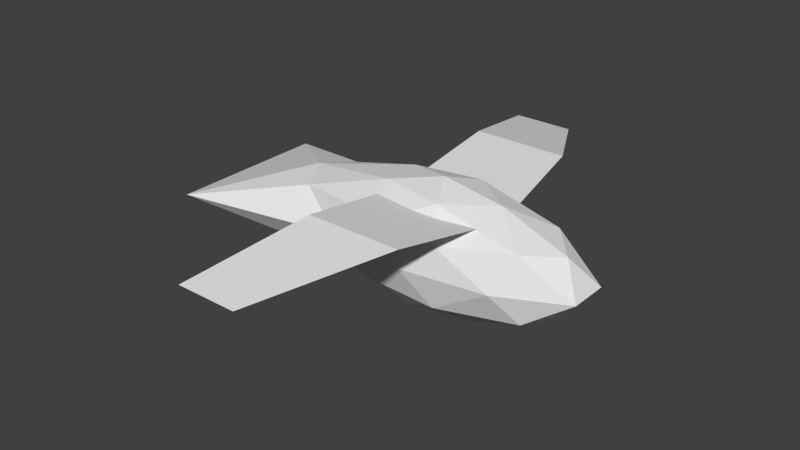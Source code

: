 # Source: bird.blend  (saved by Blender 2.71.0; exported with 4.5.12 LTS)
import bpy
from mathutils import Matrix  # noqa: F401  (used for matrix-valued properties, if any)

bpy.ops.wm.read_factory_settings(use_empty=True)
scene = bpy.context.scene
scene.name = 'Scene'

# ---- collections
col_collection_1 = bpy.data.collections.new('Collection 1'); scene.collection.children.link(col_collection_1)

# ---- world
world_world = bpy.data.worlds.new('World'); scene.world = world_world
world_world.color = (0.05088, 0.05088, 0.05088)
world_world.use_sun_shadow = False
world_world.sun_shadow_jitter_overblur = 0.0
world_world.cycles.sampling_method = 'MANUAL'
world_world.cycles.sample_map_resolution = 256

# ---- meshes
me_icosphere = bpy.data.meshes.new('Icosphere')
me_icosphere.from_pydata([(0.0, 0.0, -1.0), (1.039, -0.5257, -0.4472), (-0.2958, -0.8506, -0.4472), (-1.703, 0.0, -0.4472), (-0.2958, 0.8506, -0.4472), (1.039, 0.5257, -0.4472), (0.2993, -0.8506, 0.4472), (-1.288, -0.5257, 0.4472), (-1.288, 0.5257, 0.4472), (0.2993, 0.8506, 0.4472), (1.242, 0.0, 0.4472), (0.0, 0.0, 1.0), (-0.1625, -0.5, -0.8507), (0.4736, -0.309, -0.8507), (0.2792, -0.809, -0.5257), (1.159, 0.0, -0.5257), (0.4736, 0.309, -0.8507), (-0.5853, 0.0, -0.8507), (-1.078, -0.5, -0.5257), (-0.1625, 0.5, -0.8507), (-1.078, 0.5, -0.5257), (0.2792, 0.809, -0.5257), (1.456, -0.309, 0.0), (1.456, 0.309, 0.0), (0.0, -1.0, 0.0), (0.8262, -0.809, 0.0), (-2.438, -1.287, 0.0), (-0.8364, -0.809, 0.0), (-0.8364, 0.809, 0.0), (-2.438, 1.287, 0.0), (0.8262, 0.809, 0.0), (0.0, 1.0, 0.0), (0.9611, -0.5, 0.5257), (-0.2767, -0.809, 0.5257), (-1.471, 0.0, 0.5257), (-0.2767, 0.809, 0.5257), (0.9611, 0.5, 0.5257), (0.1625, -0.5, 0.8507), (0.5961, 0.0, 0.8507), (-0.4662, -0.309, 0.8507), (-0.4662, 0.309, 0.8507), (0.1625, 0.5, 0.8507)], [], [(0, 13, 12), (1, 13, 15), (0, 12, 17), (0, 17, 19), (0, 19, 16), (1, 15, 22), (2, 14, 24), (3, 18, 26), (4, 20, 28), (5, 21, 30), (1, 22, 25), (2, 24, 27), (3, 26, 29), (4, 28, 31), (5, 30, 23), (6, 32, 37), (7, 33, 39), (8, 34, 40), (9, 35, 41), (10, 36, 38), (12, 14, 2), (12, 13, 14), (13, 1, 14), (15, 16, 5), (15, 13, 16), (13, 0, 16), (17, 18, 3), (17, 12, 18), (12, 2, 18), (19, 20, 4), (19, 17, 20), (17, 3, 20), (16, 21, 5), (16, 19, 21), (19, 4, 21), (22, 23, 10), (22, 15, 23), (15, 5, 23), (24, 25, 6), (24, 14, 25), (14, 1, 25), (26, 27, 7), (26, 18, 27), (18, 2, 27), (28, 29, 8), (28, 20, 29), (20, 3, 29), (30, 31, 9), (30, 21, 31), (21, 4, 31), (25, 32, 6), (25, 22, 32), (22, 10, 32), (27, 33, 7), (27, 24, 33), (24, 6, 33), (29, 34, 8), (29, 26, 34), (26, 7, 34), (31, 35, 9), (31, 28, 35), (28, 8, 35), (23, 36, 10), (23, 30, 36), (30, 9, 36), (37, 38, 11), (37, 32, 38), (32, 10, 38), (39, 37, 11), (39, 33, 37), (33, 6, 37), (40, 39, 11), (40, 34, 39), (34, 7, 39), (41, 40, 11), (41, 35, 40), (35, 8, 40), (38, 41, 11), (38, 36, 41), (36, 9, 41)])
me_icosphere.use_remesh_preserve_volume = False
me_icosphere.use_remesh_preserve_attributes = False
me_icosphere.use_mirror_vertex_groups = False
me_icosphere.update()
me_plane = bpy.data.meshes.new('Plane')
me_plane.from_pydata([(-1.651, -1.0, 0.245), (-0.3764, -1.0, 0.245), (-1.651, 1.0, 0.245), (-0.3764, 1.0, 0.245), (-1.0, 0.0, 0.275), (1.286, 0.0, 0.275), (-1.0, -0.5084, 0.3273), (0.9524, -0.5084, 0.3273), (0.9524, 0.5, 0.3273), (-1.0, 0.5, 0.3273)], [], [(9, 8, 3, 2), (6, 7, 5, 4), (0, 1, 7, 6), (4, 5, 8, 9)])
me_plane.use_remesh_preserve_volume = False
me_plane.use_remesh_preserve_attributes = False
me_plane.use_mirror_vertex_groups = False
me_plane.update()

# ---- objects
ob_icosphere = bpy.data.objects.new('Icosphere', me_icosphere)
ob_plane = bpy.data.objects.new('Plane', me_plane)

# ---- transforms, parenting, visibility, modifiers, constraints
ob_icosphere.location = (0.0, 0.0, -0.00158)
ob_icosphere.scale = (0.3138, 0.1956, 0.1956)
ob_icosphere.lineart.crease_threshold = 0.0
ob_plane.location = (0.0, 0.0, -0.1554)
ob_plane.scale = (0.1482, 0.7113, 1.0)
ob_plane.lineart.crease_threshold = 0.0

# ---- collection membership
col_collection_1.objects.link(ob_icosphere)
col_collection_1.objects.link(ob_plane)

# ---- scene / render settings (as saved in the file)
scene.frame_start = 1; scene.frame_end = 250; scene.frame_set(1)
scene.render.engine = 'BLENDER_EEVEE_NEXT'
scene.render.resolution_percentage = 50
scene.render.dither_intensity = 0.0
scene.cycles.use_denoising = False
scene.cycles.samples = 10
scene.cycles.sampling_pattern = 'TABULATED_SOBOL'
scene.cycles.light_sampling_threshold = 0.0
scene.cycles.use_adaptive_sampling = False
scene.cycles.use_light_tree = False
scene.cycles.blur_glossy = 0.0
scene.cycles.volume_bounces = 1
scene.cycles.pixel_filter_type = 'GAUSSIAN'
scene.cycles.sample_clamp_indirect = 0.0
scene.view_settings.view_transform = 'Standard'
bpy.context.view_layer.update()

# ---- added for rendering (the .blend has no active camera and no usable light): camera, sun
cam_auto = bpy.data.cameras.new('AutoCamera')
cam_auto.lens = 50.0
cam_auto.sensor_width = 36.0
cam_auto.clip_end = 1000.0
ob_auto_camera = bpy.data.objects.new('AutoCamera', cam_auto)
scene.collection.objects.link(ob_auto_camera)
ob_auto_camera.location = (1.61832, -2.1269, 1.41635)
ob_auto_camera.rotation_euler = (1.09748, -7.21219e-08, 0.694738)
scene.camera = ob_auto_camera
light_auto_sun = bpy.data.lights.new('AutoSun', 'SUN')
light_auto_sun.energy = 3.0
light_auto_sun.angle = 0.0523599
ob_auto_sun = bpy.data.objects.new('AutoSun', light_auto_sun)
scene.collection.objects.link(ob_auto_sun)
ob_auto_sun.rotation_euler = (0.872665, 0.174533, 0.523599)
bpy.context.view_layer.update()
